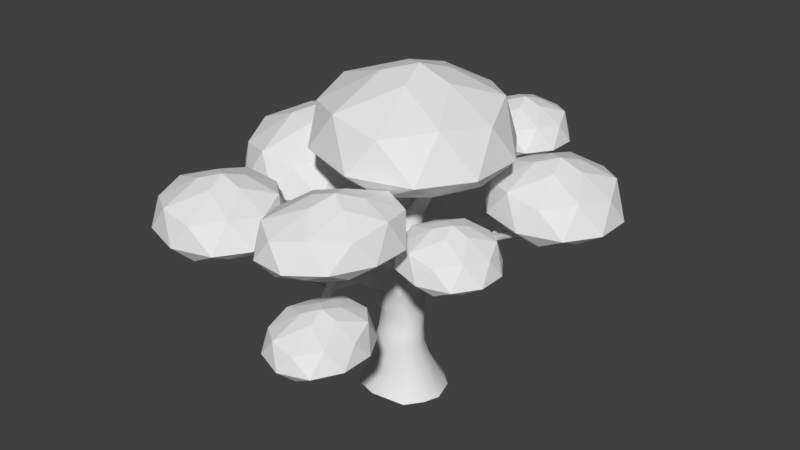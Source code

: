 # Source: large_bushy_tree.blend  (saved by Blender 2.78.0; exported with 4.5.12 LTS)
import bpy
from mathutils import Matrix  # noqa: F401  (used for matrix-valued properties, if any)

bpy.ops.wm.read_factory_settings(use_empty=True)
scene = bpy.context.scene
scene.name = 'Scene'

# ---- collections
col_collection_1 = bpy.data.collections.new('Collection 1'); scene.collection.children.link(col_collection_1)

# ---- materials (node trees are filled in below, after node groups)
mat_bushy_tree_trunk = bpy.data.materials.new('bushy tree trunk')
mat_bushy_tree_trunk.alpha_threshold = 0.0
mat_bushy_tree_trunk.use_transparent_shadow = False
mat_bushy_tree_trunk.roughness = 0.5
mat_bushy_tree_leafs = bpy.data.materials.new('bushy tree leafs')
mat_bushy_tree_leafs.alpha_threshold = 0.0
mat_bushy_tree_leafs.use_transparent_shadow = False
mat_bushy_tree_leafs.roughness = 0.5
mat_bushy_tree_leafs.line_color = (0.0, 0.0, 0.0, 1.0)

# ---- material node trees

# ---- world
world_world = bpy.data.worlds.new('World'); scene.world = world_world
world_world.color = (0.05088, 0.05088, 0.05088)
world_world.use_sun_shadow = False
world_world.sun_shadow_jitter_overblur = 0.0
world_world.cycles.sampling_method = 'MANUAL'

# ---- meshes
me_circle = bpy.data.meshes.new('Circle')
me_circle.from_pydata([(0.8782, 7.557, 3.625), (0.6593, 7.509, 3.742), (0.6593, 7.412, 3.976), (0.8782, 7.364, 4.092), (1.097, 7.412, 3.976), (1.097, 7.509, 3.742), (0.2607, 6.853, 2.626), (0.08051, 6.782, 2.702), (0.08051, 6.64, 2.855), (0.2607, 6.569, 2.931), (0.4409, 6.64, 2.855), (0.4409, 6.782, 2.702), (0.1339, 6.118, 1.325), (-0.1425, 5.946, 1.452), (-0.1147, 5.602, 1.595), (0.1894, 5.43, 1.611), (0.4657, 5.602, 1.483), (0.438, 5.946, 1.34), (-0.000324, 5.977, 0.6985), (-0.3946, 5.684, 0.8236), (-0.3933, 5.092, 0.8302), (0.02301, 4.797, 0.7528), (0.438, 5.092, 0.6689), (0.4368, 5.684, 0.6624), (3.024, 6.69, -3.636), (3.234, 6.642, -3.504), (3.437, 6.545, -3.62), (3.43, 6.496, -3.868), (3.22, 6.545, -4.0), (3.017, 6.642, -3.884), (2.181, 5.989, -1.895), (2.336, 5.918, -1.668), (2.469, 5.777, -1.852), (2.445, 5.706, -2.046), (2.29, 5.777, -2.165), (2.157, 5.918, -2.089), (0.8515, 5.309, -0.5919), (1.1, 5.138, -0.4156), (1.21, 4.794, -0.5108), (1.072, 4.622, -0.7823), (0.824, 4.794, -0.9586), (0.7136, 5.138, -0.8634), (0.391, 5.172, -0.3429), (0.558, 4.876, 0.04093), (0.5504, 4.284, 0.06492), (0.4011, 3.988, -0.3516), (-0.01673, 4.28, -0.6906), (0.008459, 4.844, -0.6844), (2.477, 5.998, -1.955), (2.801, 6.274, -1.79), (2.957, 6.203, -1.563), (3.089, 6.062, -1.747), (3.098, 6.283, -1.85), (4.222, 7.16, -1.21), (4.377, 7.089, -0.9823), (4.51, 6.948, -1.167), (4.518, 7.169, -1.27), (-1.141, 4.983, 1.17), (-1.517, 4.765, 1.082), (-1.601, 4.329, 1.246), (-1.309, 4.111, 1.499), (-0.9333, 4.329, 1.588), (-0.8491, 4.765, 1.423), (-0.887, 4.858, 0.6736), (-1.163, 4.507, 0.35), (-1.166, 3.81, 0.3569), (-0.8942, 3.464, 0.6876), (-0.4482, 3.813, 0.9112), (-0.4447, 4.51, 0.9042), (-1.236, 5.083, 2.827), (-1.487, 4.939, 2.869), (-1.497, 4.651, 2.991), (-1.254, 4.507, 3.07), (-1.002, 4.651, 3.028), (-0.993, 4.939, 2.906), (-0.7941, 4.973, 3.629), (-0.8648, 4.615, 3.7), (-0.7197, 4.677, 3.606), (-0.686, 4.866, 3.567), (-2.45, 5.585, 3.779), (-1.266, 4.679, 3.185), (-1.273, 4.955, 3.11), (-3.359, 6.384, 4.396), (-3.169, 6.406, 4.453), (-3.086, 6.507, 4.37), (-0.958, 4.716, 3.755), (-0.9399, 4.909, 3.732), (-0.2273, 4.586, 4.984), (-0.356, 4.314, 4.885), (-0.2177, 4.371, 4.838), (-0.1528, 4.515, 4.89), (-0.4188, 4.38, 4.971), (-0.3669, 4.525, 5.037), (-3.405, 6.435, 4.249), (-3.296, 6.544, 4.162), (-2.642, 5.49, 3.723), (-2.707, 5.299, 3.788), (-3.116, 6.564, 4.195), (-2.381, 5.489, 3.969), (-2.423, 5.32, 4.032), (-2.625, 5.224, 3.949), (-2.713, 5.742, 4.196), (-2.997, 5.811, 4.176), (-2.759, 5.435, 4.031), (-2.923, 5.65, 3.931), (-3.177, 5.778, 4.389), (-3.262, 5.86, 4.363), (-3.264, 5.668, 4.352), (-3.276, 5.765, 4.284), (-3.839, 6.221, 4.971), (-3.867, 6.326, 4.918), (-3.974, 6.169, 4.953), (-3.934, 6.237, 4.863), (0.8068, 4.806, 0.7419), (0.7197, 4.663, 0.9794), (0.8201, 4.378, 1.047), (1.008, 4.235, 0.8774), (1.095, 4.378, 0.6398), (0.9943, 4.663, 0.5721), (0.4351, 4.56, 0.4943), (0.2164, 4.283, 0.8242), (0.2216, 3.73, 0.8277), (0.4454, 3.454, 0.5013), (0.5428, 3.628, 0.09673), (1.413, 5.463, 1.153), (1.388, 5.404, 1.304), (1.493, 5.283, 1.376), (1.623, 5.222, 1.296), (1.648, 5.282, 1.145), (1.543, 5.402, 1.074), (1.819, 6.34, 1.427), (1.801, 6.288, 1.592), (1.927, 6.182, 1.677), (2.072, 6.128, 1.598), (2.09, 6.18, 1.433), (1.964, 6.286, 1.348), (1.266, 4.65, 1.053), (1.488, 5.006, 1.204), (1.386, 4.818, 0.9168), (1.205, 4.854, 1.238), (1.969, 4.959, 1.511), (1.92, 5.204, 1.47), (1.956, 5.058, 1.371), (1.834, 5.089, 1.539), (3.295, 5.849, 2.175), (3.199, 6.049, 2.12), (3.264, 5.922, 2.042), (3.148, 5.935, 2.192), (-2.144, 5.638, -0.07716), (-2.221, 5.45, -0.4004), (-2.381, 5.075, -0.4013), (-2.462, 4.887, -0.07899), (-2.384, 5.075, 0.2443), (-2.225, 5.45, 0.2452), (-1.093, 5.816, -0.1419), (-0.7218, 5.467, -0.5355), (-0.7297, 4.77, -0.5355), (-1.169, 4.414, -0.163), (-1.168, 4.762, 0.3358), (-1.16, 5.459, 0.3359), (-3.543, 5.695, -0.08001), (-3.627, 5.583, -0.3007), (-3.794, 5.36, -0.3005), (-3.877, 5.248, -0.07946), (-3.793, 5.359, 0.1413), (-3.626, 5.583, 0.141), (-4.605, 6.145, -0.06618), (-4.66, 6.073, -0.2093), (-4.768, 5.928, -0.2091), (-4.821, 5.856, -0.06583), (-4.767, 5.928, 0.07724), (-4.659, 6.073, 0.07706), (-0.5067, 3.518, -1.095), (-0.2299, 3.331, -1.277), (-0.2827, 2.958, -1.426), (-0.6122, 2.771, -1.394), (-0.8889, 2.958, -1.212), (-0.8361, 3.331, -1.063), (-0.3475, 3.411, -0.6444), (0.05462, 3.113, -0.7899), (0.05238, 2.515, -0.7219), (-0.3534, 2.103, -0.5995), (-0.7541, 2.515, -0.5116), (-0.7518, 3.113, -0.5052), (-1.48, 3.652, -1.711), (-1.338, 3.508, -1.923), (-1.42, 3.22, -2.013), (-1.644, 3.076, -1.892), (-1.787, 3.22, -1.68), (-1.705, 3.508, -1.59), (-2.366, 3.543, -1.942), (-2.369, 3.184, -2.043), (-2.401, 3.247, -1.873), (-2.396, 3.436, -1.822), (-1.328, 3.988, -3.192), (-1.72, 3.249, -1.979), (-1.66, 3.525, -1.933), (-1.15, 4.786, -4.276), (-1.321, 4.809, -4.177), (-1.319, 4.91, -4.06), (-2.345, 3.285, -2.148), (-2.34, 3.479, -2.119), (-3.74, 3.156, -2.464), (-3.579, 2.883, -2.489), (-3.64, 2.94, -2.356), (-3.722, 3.085, -2.345), (-3.598, 2.95, -2.594), (-3.682, 3.094, -2.602), (-1.011, 4.838, -4.208), (-1.023, 4.947, -4.069), (-1.155, 3.893, -3.293), (-1.158, 3.702, -3.385), (-1.171, 4.967, -3.962), (-1.513, 3.892, -3.272), (-1.53, 3.722, -3.346), (-1.331, 3.626, -3.436), (-1.449, 4.145, -3.669), (-1.239, 4.213, -3.861), (-1.298, 3.838, -3.589), (-1.112, 4.053, -3.639), (-1.27, 4.18, -4.139), (-1.193, 4.263, -4.183), (-1.183, 4.07, -4.177), (-1.126, 4.167, -4.139), (-1.237, 4.624, -5.02), (-1.179, 4.729, -5.003), (-1.131, 4.572, -5.106), (-1.093, 4.639, -5.015), (-4.259, 3.148, -2.889), (-0.9487, 7.105, -5.825), (-0.7679, 7.055, -5.773), (-0.6375, 6.959, -5.904), (-0.6879, 6.914, -6.087), (-0.8687, 6.965, -6.139), (-0.9991, 7.06, -6.008), (-1.358, 6.594, -5.24), (-1.122, 6.49, -5.173), (-0.9371, 6.337, -5.364), (-0.9893, 6.289, -5.621), (-1.226, 6.394, -5.688), (-1.411, 6.546, -5.497), (-0.5135, 7.776, -6.328), (-0.3328, 7.725, -6.276), (-0.2024, 7.63, -6.407), (-0.2528, 7.585, -6.59), (-0.4336, 7.635, -6.642), (-0.564, 7.731, -6.511), (-0.8602, 5.524, 0.6519), (-0.8942, 2.688, 0.6672), (-0.07513, 5.41, -0.624), (-1.106, 3.699, -0.2254), (-1.034, 3.121, -0.2184), (-0.7436, 3.728, -0.4671), (-0.05194, 3.744, -0.6619), (-1.166, 3.245, 0.3569), (-0.4482, 3.265, 0.9112), (0.2216, 3.318, 0.8277), (0.303, 3.564, -0.3516), (0.4678, 3.315, 0.09673), (0.3261, 3.251, -0.3516), (0.4454, 2.636, 0.4067), (0.5428, 2.557, 0.09673), (0.4011, 2.521, -0.3516), (-0.7355, 4.333, -0.4806), (-0.9944, 2.541, -0.2184), (-1.075, 2.594, 0.3569), (-0.4482, 2.602, 0.8031), (0.2216, 2.625, 0.7197), (-0.944, 2.058, 0.7585), (0.4964, 2.053, 0.4784), (0.6011, 2.046, 0.1451), (0.4487, 2.043, -0.2812), (-1.052, 2.045, -0.1938), (-1.139, 2.049, 0.4249), (-0.4645, 2.05, 0.9046), (0.2557, 2.052, 0.8149), (0.05725, 2.067, -0.6478), (-0.7618, 2.067, -0.4517), (-0.3622, 1.534, -0.5908), (-1.008, 1.489, 0.9551), (0.5671, 1.483, 0.6489), (0.6816, 1.474, 0.2844), (0.515, 1.469, -0.2427), (-1.126, 1.471, -0.08612), (-1.221, 1.479, 0.5904), (-0.4837, 1.481, 1.115), (0.3039, 1.483, 1.017), (0.162, 1.481, -0.477), (-0.8087, 1.495, -0.4291), (-0.3772, 0.7453, -0.8867), (-1.118, 0.3774, 0.8481), (0.6883, 0.4334, 0.5013), (0.8196, 0.4981, 0.08838), (0.6285, 0.6004, -0.5073), (-1.253, 0.571, -0.3302), (-1.362, 0.4405, 0.4345), (-0.5165, 0.3356, 1.027), (0.3865, 0.3579, 0.9164), (0.2128, 0.7185, -0.8008), (-0.8893, 0.6685, -0.7122), (-0.4458, -0.5866, -1.581), (-1.618, -0.6066, 1.226), (1.241, -0.6298, 0.6702), (1.448, -0.6605, 0.009289), (1.146, -0.6908, -0.9469), (-1.832, -0.6802, -0.663), (-2.004, -0.64, 0.5642), (-0.6663, -0.6147, 1.516), (0.763, -0.615, 1.338), (0.4443, -0.6784, -1.592), (-1.256, -0.6503, -1.286), (0.391, 5.593, -0.3429), (0.558, 5.554, 0.04093), (-0.3733, 5.95, 0.6999), (-1.099, 5.863, 0.3225), (-0.8202, 5.891, 0.6167), (0.3872, 6.084, 0.6265), (-0.6914, 5.882, -0.4887), (-0.1555, 5.869, -0.5566), (0.3446, 5.999, -0.3094), (0.5001, 5.964, 0.04789), (0.01511, 6.449, 0.4755), (-0.9567, 6.396, -0.2785), (-0.2777, 6.407, 0.5168), (-0.9583, 6.451, 0.2028), (-0.65, 6.504, 0.4166), (0.3905, 6.508, 0.3786), (-0.5777, 6.395, -0.4769), (-0.1149, 6.235, -0.4433), (0.3403, 6.417, -0.2586), (0.4444, 6.388, -0.01283), (0.1733, 7.09, 0.3803), (-0.8781, 7.106, -0.2999), (-0.8797, 7.161, 0.1814), (-0.65, 7.154, 0.4166), (0.4744, 7.05, 0.3802), (-0.5718, 7.065, -0.4592), (0.4243, 6.96, -0.257), (0.5283, 6.93, -0.0112), (-0.2819, 6.674, -0.3488), (-0.3679, 6.733, 0.3246), (-0.1632, 6.793, 0.03887), (-0.2363, 6.648, 0.3546), (-0.1304, 6.571, -0.3093), (-0.2819, 7.129, -0.3488), (-0.3679, 7.187, 0.3246), (-0.1632, 7.248, 0.03887), (0.01007, 6.656, -0.2819), (-0.09658, 6.712, 0.3565), (-0.03249, 7.158, -0.08089), (0.116, 7.021, -0.3049), (0.03189, 7.119, 0.2772), (0.5432, 7.601, 0.329), (0.7794, 7.5, 0.3289), (0.7357, 7.519, -0.2199), (0.8166, 7.484, -0.008204), (0.3836, 7.67, -0.06823), (0.4947, 7.622, -0.2612), (0.4327, 7.649, 0.2402), (0.9189, 8.467, 0.235), (1.095, 8.392, 0.2349), (1.063, 8.406, -0.1748), (1.123, 8.38, -0.01675), (0.7997, 8.518, -0.06156), (0.8827, 8.483, -0.2056), (0.8364, 8.503, 0.1687), (-0.9252, 8.449, -0.2146), (-0.9263, 8.449, 0.1195), (-0.7746, 8.498, 0.2826), (-0.7229, 8.514, -0.3251), (-0.5313, 8.576, -0.2485), (-0.5882, 8.558, 0.2188), (-0.4529, 8.601, 0.02056), (0.825, 3.532, 5.683), (1.892, 4.013, 6.744), (0.261, 3.976, 7.26), (-0.7672, 4.013, 5.689), (0.2487, 4.013, 3.983), (1.892, 4.013, 4.635), (1.129, 4.885, 7.444), (-0.6555, 4.962, 6.75), (-0.664, 5.044, 4.465), (1.115, 5.018, 3.747), (2.223, 4.92, 5.587), (0.7198, 5.643, 5.539), (0.5666, 3.693, 6.654), (1.502, 3.693, 6.283), (1.135, 3.884, 7.312), (2.101, 3.884, 5.689), (1.502, 3.693, 5.083), (-0.01132, 3.693, 5.683), (-0.4282, 3.884, 6.692), (0.5666, 3.693, 4.713), (-0.4282, 3.884, 4.686), (1.135, 3.884, 4.067), (2.401, 4.245, 6.318), (2.401, 4.245, 5.04), (0.6928, 4.245, 7.748), (1.827, 4.245, 7.353), (-1.05, 4.436, 6.359), (-0.4192, 4.319, 7.348), (-0.3499, 4.42, 4.0), (-1.143, 4.443, 5.04), (1.827, 4.245, 4.006), (0.6928, 4.245, 3.611), (1.864, 5.031, 6.684), (0.1717, 5.056, 7.367), (-0.882, 5.149, 5.617), (0.1587, 5.182, 3.851), (1.856, 5.11, 4.511), (0.9009, 5.454, 6.266), (1.332, 5.425, 5.54), (0.2031, 5.499, 5.988), (0.2034, 5.497, 5.091), (0.9013, 5.451, 4.814), (-1.49, 4.368, -5.152), (-0.2311, 4.936, -3.902), (-2.155, 4.892, -3.293), (-3.367, 4.936, -5.145), (-2.169, 4.936, -7.157), (-0.2311, 4.936, -6.389), (-1.132, 5.964, -3.077), (-3.236, 6.055, -3.894), (-3.246, 6.152, -6.589), (-1.148, 6.121, -7.436), (0.1589, 6.006, -5.265), (-1.614, 6.858, -5.322), (-1.795, 4.558, -4.008), (-0.692, 4.558, -4.445), (-1.124, 4.784, -3.232), (0.01512, 4.784, -5.145), (-0.692, 4.558, -5.86), (-2.476, 4.558, -5.152), (-2.968, 4.784, -3.963), (-1.795, 4.558, -6.297), (-2.968, 4.784, -6.328), (-1.124, 4.784, -7.059), (0.3687, 5.209, -4.403), (0.3687, 5.209, -5.911), (-1.646, 5.209, -2.718), (-0.3077, 5.209, -3.184), (-3.701, 5.434, -4.355), (-2.957, 5.297, -3.189), (-2.875, 5.415, -7.137), (-3.811, 5.442, -5.911), (-0.3077, 5.209, -7.131), (-1.646, 5.209, -7.597), (-0.2649, 6.137, -3.972), (-2.26, 6.166, -3.166), (-3.503, 6.276, -5.231), (-2.276, 6.315, -7.313), (-0.2744, 6.229, -6.535), (-1.4, 6.636, -4.465), (-0.8915, 6.601, -5.321), (-2.223, 6.688, -4.793), (-2.223, 6.686, -5.851), (-1.4, 6.632, -6.177), (-5.162, 5.543, -0.7415), (-3.198, 6.46, 0.5048), (-5.456, 6.388, 1.848), (-7.54, 6.46, -0.187), (-6.616, 6.46, -3.128), (-3.933, 6.46, -2.701), (-4.095, 8.119, 1.83), (-7.003, 8.264, 1.387), (-7.812, 8.421, -2.083), (-5.404, 8.372, -3.784), (-3.107, 8.185, -1.366), (-5.37, 9.56, -0.9241), (-5.21, 5.849, 0.8223), (-3.942, 5.849, -0.0615), (-4.132, 6.214, 1.628), (-3.253, 6.214, -1.169), (-4.36, 5.849, -1.885), (-6.412, 5.849, -0.4551), (-6.684, 6.214, 1.221), (-5.887, 5.849, -2.128), (-7.382, 6.214, -1.828), (-5.262, 6.214, -3.305), (-2.586, 6.9, -0.3158), (-3.031, 6.9, -2.259), (-4.641, 6.9, 2.442), (-3.083, 6.9, 1.453), (-7.729, 7.263, 0.9281), (-6.442, 7.042, 2.215), (-7.504, 7.232, -2.897), (-8.328, 7.276, -1.045), (-4.249, 6.9, -3.635), (-6.082, 6.9, -3.847), (-3.262, 8.397, 0.4236), (-5.552, 8.443, 2.042), (-7.737, 8.621, -0.2579), (-6.796, 8.684, -3.298), (-4.031, 8.546, -2.877), (-4.846, 9.201, 0.1183), (-4.454, 9.145, -1.133), (-5.985, 9.287, -0.0649), (-6.298, 9.283, -1.429), (-5.351, 9.196, -2.089), (1.07, 7.09, 5.318), (1.544, 7.722, 7.053), (-0.3917, 7.673, 6.808), (-0.537, 7.722, 4.518), (1.453, 7.722, 3.111), (2.739, 7.722, 4.678), (0.3782, 8.866, 7.454), (-1.026, 8.967, 5.769), (0.2606, 9.074, 3.191), (2.459, 9.041, 3.283), (2.532, 8.912, 5.918), (1.045, 9.86, 5.102), (0.2595, 7.301, 6.28), (1.411, 7.301, 6.336), (0.4591, 7.553, 7.309), (2.352, 7.553, 5.971), (2.091, 7.301, 4.985), (0.2276, 7.301, 4.894), (-0.764, 7.553, 5.819), (1.36, 7.301, 4.094), (0.3727, 7.553, 3.56), (2.298, 7.553, 3.654), (2.297, 8.026, 6.832), (3.022, 8.026, 5.392), (-0.2334, 8.026, 7.576), (1.133, 8.026, 7.706), (-1.201, 8.276, 5.129), (-1.126, 8.124, 6.562), (0.8403, 8.255, 2.827), (-0.5477, 8.285, 3.596), (3.03, 8.026, 3.936), (2.111, 8.026, 2.916), (1.549, 9.058, 6.971), (-0.5424, 9.09, 6.883), (-0.6116, 9.212, 4.378), (1.437, 9.256, 2.917), (2.772, 9.161, 4.519), (0.816, 9.613, 6.012), (1.662, 9.574, 5.414), (0.2707, 9.672, 5.346), (0.7795, 9.669, 4.336), (1.639, 9.609, 4.377), (4.302, 6.08, -3.178), (5.84, 6.774, -1.926), (3.49, 6.72, -1.316), (2.009, 6.774, -3.171), (3.472, 6.774, -5.185), (5.84, 6.774, -4.416), (4.74, 8.03, -1.1), (2.169, 8.141, -1.918), (2.157, 8.259, -4.616), (4.72, 8.222, -5.464), (6.317, 8.081, -3.291), (4.151, 9.122, -3.348), (3.93, 6.312, -2.032), (5.277, 6.312, -2.47), (4.749, 6.588, -1.255), (6.141, 6.588, -3.171), (5.277, 6.312, -3.886), (3.098, 6.312, -3.178), (2.497, 6.588, -1.987), (3.93, 6.312, -4.324), (2.497, 6.588, -4.355), (4.749, 6.588, -5.087), (6.573, 7.108, -2.428), (6.573, 7.108, -3.937), (4.112, 7.108, -0.7405), (5.747, 7.108, -1.207), (1.601, 7.382, -2.38), (2.51, 7.215, -1.213), (2.61, 7.36, -5.165), (1.467, 7.393, -3.937), (5.747, 7.108, -5.159), (4.112, 7.108, -5.625), (5.799, 8.241, -1.997), (3.361, 8.276, -1.19), (1.843, 8.41, -3.256), (3.342, 8.458, -5.341), (5.787, 8.354, -4.562), (4.412, 8.85, -2.49), (5.033, 8.808, -3.347), (3.407, 8.915, -2.818), (3.407, 8.912, -3.877), (4.412, 8.846, -4.204), (3.157, 5.687, 1.639), (4.301, 6.203, 2.571), (2.552, 6.163, 3.025), (1.449, 6.203, 1.644), (2.539, 6.203, 0.1449), (4.301, 6.203, 0.7176), (3.483, 7.138, 3.186), (1.569, 7.22, 2.576), (1.56, 7.308, 0.5687), (3.468, 7.281, -0.06283), (4.656, 7.176, 1.555), (3.044, 7.95, 1.513), (2.88, 5.859, 2.492), (3.882, 5.859, 2.166), (3.489, 6.065, 3.07), (4.525, 6.065, 1.644), (3.882, 5.859, 1.112), (2.26, 5.859, 1.639), (1.813, 6.065, 2.526), (2.88, 5.859, 0.7861), (1.813, 6.065, 0.763), (3.489, 6.065, 0.2183), (4.847, 6.452, 2.197), (4.847, 6.452, 1.074), (3.015, 6.452, 3.453), (4.232, 6.452, 3.106), (1.146, 6.656, 2.233), (1.823, 6.531, 3.102), (1.897, 6.639, 0.1602), (1.046, 6.664, 1.074), (4.232, 6.452, 0.1648), (3.015, 6.452, -0.1824), (4.271, 7.295, 2.518), (2.456, 7.321, 3.119), (1.326, 7.421, 1.581), (2.442, 7.457, 0.02922), (4.262, 7.379, 0.6088), (3.238, 7.748, 2.151), (3.701, 7.717, 1.513), (2.49, 7.797, 1.907), (2.49, 7.795, 1.119), (3.239, 7.745, 0.8753), (0.3685, 7.124, -6.699), (1.566, 7.664, -5.724), (-0.2641, 7.622, -5.25), (-1.417, 7.664, -6.694), (-0.2779, 7.664, -8.262), (1.566, 7.664, -7.663), (0.7093, 8.642, -5.081), (-1.292, 8.728, -5.719), (-1.302, 8.82, -7.819), (0.6939, 8.792, -8.479), (1.937, 8.682, -6.787), (0.2505, 9.492, -6.831), (0.07865, 7.304, -5.807), (1.127, 7.304, -6.148), (0.7163, 7.52, -5.202), (1.8, 7.52, -6.694), (1.127, 7.304, -7.251), (-0.5695, 7.304, -6.699), (-1.037, 7.52, -5.772), (0.07865, 7.304, -7.591), (-1.037, 7.52, -7.615), (0.7163, 7.52, -8.185), (2.136, 7.924, -6.115), (2.136, 7.924, -7.29), (0.2202, 7.924, -4.801), (1.493, 7.924, -5.165), (-1.735, 8.138, -6.078), (-1.027, 8.008, -5.169), (-0.9493, 8.12, -8.246), (-1.839, 8.146, -7.29), (1.493, 7.924, -8.241), (0.2202, 7.924, -8.604), (1.534, 8.806, -5.779), (-0.3642, 8.834, -5.151), (-1.546, 8.938, -6.76), (-0.3789, 8.976, -8.383), (1.525, 8.894, -7.777), (0.4537, 9.281, -6.163), (0.9377, 9.247, -6.83), (-0.329, 9.331, -6.419), (-0.3287, 9.329, -7.244), (0.4542, 9.277, -7.498), (-4.212, 6.04, 5.233), (-2.732, 6.707, 6.437), (-4.993, 6.656, 7.024), (-6.418, 6.708, 5.24), (-5.01, 6.707, 3.302), (-2.732, 6.707, 4.042), (-3.79, 7.916, 7.232), (-6.263, 8.022, 6.445), (-6.275, 8.136, 3.85), (-3.809, 8.1, 3.033), (-2.274, 7.964, 5.124), (-4.357, 8.966, 5.069), (-4.57, 6.263, 6.335), (-3.274, 6.263, 5.914), (-3.782, 6.529, 7.083), (-2.443, 6.529, 5.24), (-3.274, 6.263, 4.552), (-5.371, 6.263, 5.233), (-5.948, 6.529, 6.379), (-4.57, 6.263, 4.13), (-5.948, 6.529, 4.101), (-3.782, 6.529, 3.397), (-2.027, 7.028, 5.954), (-2.027, 7.028, 4.502), (-4.395, 7.028, 7.578), (-2.822, 7.028, 7.129), (-6.81, 7.292, 6.0), (-5.936, 7.132, 7.123), (-5.84, 7.27, 3.322), (-6.939, 7.302, 4.502), (-2.822, 7.028, 3.327), (-4.395, 7.028, 2.879), (-2.772, 8.118, 6.369), (-5.117, 8.152, 7.146), (-6.577, 8.281, 5.157), (-5.135, 8.328, 3.152), (-2.783, 8.227, 3.901), (-4.106, 8.704, 5.895), (-3.508, 8.663, 5.071), (-5.073, 8.767, 5.579), (-5.073, 8.764, 4.56), (-4.106, 8.7, 4.246), (0.2607, 8.022, -0.142), (2.542, 9.051, 1.715), (-0.9444, 8.971, 2.619), (-3.142, 9.051, -0.1315), (-0.9709, 9.051, -3.119), (2.542, 9.051, -1.978), (0.91, 10.91, 2.941), (-2.903, 11.08, 1.726), (-2.921, 11.25, -2.275), (0.8806, 11.2, -3.533), (3.248, 10.99, -0.31), (0.03588, 12.53, -0.3939), (-0.2915, 8.366, 1.558), (1.707, 8.366, 0.9084), (0.9233, 8.776, 2.71), (2.988, 8.776, -0.1315), (1.707, 8.366, -1.192), (-1.526, 8.366, -0.142), (-2.417, 8.776, 1.625), (-0.2915, 8.366, -1.842), (-2.417, 8.776, -1.888), (0.9233, 8.776, -2.973), (3.629, 9.546, 0.9704), (3.629, 9.546, -1.268), (-0.0218, 9.546, 3.473), (2.403, 9.546, 2.782), (-3.746, 9.953, 1.042), (-2.398, 9.705, 2.773), (-2.25, 9.919, -3.089), (-3.945, 9.968, -1.268), (2.403, 9.546, -3.08), (-0.0218, 9.546, -3.772), (2.48, 11.23, 1.61), (-1.135, 11.28, 2.807), (-3.387, 11.48, -0.2584), (-1.163, 11.55, -3.35), (2.463, 11.39, -2.195), (0.4229, 12.13, 0.8785), (1.345, 12.07, -0.3922), (-1.068, 12.23, 0.3921), (-1.068, 12.22, -1.179), (0.4238, 12.12, -1.664)], [], [(2, 1, 7, 8), (5, 4, 10, 11), (3, 2, 8, 9), (1, 0, 6, 7), (0, 5, 11, 6), (4, 3, 9, 10), (11, 10, 16, 17), (9, 8, 14, 15), (7, 6, 12, 13), (6, 11, 17, 12), (10, 9, 15, 16), (8, 7, 13, 14), (12, 17, 23, 18), (16, 15, 21, 22), (14, 13, 19, 20), (17, 16, 22, 23), (15, 14, 20, 21), (13, 12, 18, 19), (26, 25, 48, 32), (29, 28, 34, 35), (27, 26, 32, 33), (25, 24, 30, 48), (24, 29, 35, 30), (28, 27, 33, 34), (35, 34, 40, 41), (33, 32, 38, 39), (31, 30, 36, 37), (30, 35, 41, 36), (34, 33, 39, 40), (32, 31, 37, 38), (36, 41, 47, 42), (40, 39, 45, 46), (38, 37, 43, 44), (41, 40, 46, 47), (39, 38, 44, 45), (37, 36, 42, 43), (51, 52, 56, 55), (30, 31, 50, 49), (32, 48, 52, 51), (49, 50, 54, 53), (48, 30, 49, 52), (31, 32, 51, 50), (50, 51, 55, 54), (52, 49, 53, 56), (57, 62, 68, 63), (61, 60, 66, 67), (59, 58, 64, 65), (62, 61, 67, 68), (60, 59, 65, 66), (58, 57, 63, 64), (61, 62, 74, 73), (59, 60, 72, 71), (57, 58, 70, 69), (62, 57, 69, 74), (60, 61, 73, 72), (58, 59, 71, 70), (74, 69, 75, 78), (73, 74, 78, 77), (72, 73, 77, 76), (79, 98, 81, 69), (79, 95, 94, 97), (96, 100, 103, 104), (95, 96, 104, 93, 94), (70, 71, 96, 95), (81, 80, 85, 86), (69, 81, 86, 75), (76, 85, 80, 72), (85, 76, 88, 91), (77, 78, 90, 89), (86, 85, 91, 92), (75, 86, 92, 87), (78, 75, 87, 90), (76, 77, 89, 88), (69, 70, 95, 79), (72, 80, 99, 100), (71, 72, 100, 96), (80, 81, 98, 99), (100, 99, 101, 103), (99, 98, 84, 83, 101), (98, 79, 97, 84), (107, 105, 109, 111), (101, 102, 106, 105), (102, 101, 83, 82), (104, 102, 82, 93), (104, 103, 107, 108), (106, 108, 112, 110), (102, 104, 108, 106), (103, 101, 105, 107), (108, 107, 111, 112), (105, 106, 110, 109), (113, 118, 44, 119), (117, 116, 122, 123), (115, 114, 120, 121), (118, 117, 123, 44), (116, 115, 121, 122), (114, 113, 119, 120), (117, 118, 129, 128, 138), (115, 116, 136, 139), (113, 114, 125, 124), (118, 113, 124, 129), (116, 117, 138, 136), (114, 115, 139, 126, 125), (126, 127, 133, 132), (127, 128, 134, 133), (128, 129, 135, 134), (125, 126, 132, 131), (129, 124, 130, 135), (124, 125, 131, 130), (142, 141, 145, 146), (136, 138, 142, 140), (137, 138, 128, 127), (137, 139, 143, 141), (137, 127, 126, 139), (143, 140, 144, 147), (139, 136, 140, 143), (138, 137, 141, 142), (144, 146, 145), (147, 144, 145), (141, 143, 147, 145), (140, 142, 146, 144), (148, 153, 159, 154), (152, 151, 157, 158), (150, 149, 155, 156), (153, 152, 158, 159), (151, 150, 156, 157), (149, 148, 154, 155), (152, 153, 165, 164), (150, 151, 163, 162), (148, 149, 161, 160), (153, 148, 160, 165), (151, 152, 164, 163), (149, 150, 162, 161), (163, 164, 170, 169), (161, 162, 168, 167), (164, 165, 171, 170), (162, 163, 169, 168), (160, 161, 167, 166), (165, 160, 166, 171), (172, 177, 183, 178), (176, 175, 181, 182), (174, 173, 179, 180), (177, 176, 182, 183), (175, 174, 180, 181), (173, 172, 178, 179), (176, 177, 189, 188), (174, 175, 187, 186), (172, 173, 185, 184), (177, 172, 184, 189), (175, 176, 188, 187), (173, 174, 186, 185), (189, 184, 190, 193), (188, 189, 193, 192), (187, 188, 192, 191), (194, 213, 196, 184), (194, 210, 209, 212), (211, 215, 218, 219), (210, 211, 219, 208, 209), (185, 186, 211, 210), (196, 195, 200, 201), (184, 196, 201, 190), (191, 200, 195, 187), (200, 191, 203, 206), (192, 193, 205, 204), (201, 200, 206, 207), (190, 201, 207, 202), (193, 190, 202, 205), (191, 192, 204, 203), (184, 185, 210, 194), (187, 195, 214, 215), (186, 187, 215, 211), (195, 196, 213, 214), (215, 214, 216, 218), (214, 213, 199, 198, 216), (213, 194, 212, 199), (222, 220, 224, 226), (216, 217, 221, 220), (217, 216, 198, 197), (219, 217, 197, 208), (219, 218, 222, 223), (221, 223, 227, 225), (217, 219, 223, 221), (218, 216, 220, 222), (223, 222, 226, 227), (220, 221, 225, 224), (202, 207, 228), (205, 202, 228), (203, 204, 228), (206, 203, 228), (207, 206, 228), (204, 205, 228), (229, 234, 240, 235), (233, 232, 238, 239), (231, 230, 236, 237), (234, 233, 239, 240), (232, 231, 237, 238), (230, 229, 235, 236), (233, 234, 246, 245), (231, 232, 244, 243), (229, 230, 242, 241), (234, 229, 241, 246), (232, 233, 245, 244), (230, 231, 243, 242), (68, 67, 121, 120), (156, 263, 157), (120, 21, 68), (21, 20, 63, 68), (247, 159, 158, 63), (19, 247, 63, 20), (63, 158, 64), (158, 157, 64), (178, 253, 179), (157, 263, 252, 250), (256, 255, 266, 267), (155, 249, 47, 156), (47, 249, 42), (44, 43, 119), (250, 65, 64, 157), (119, 43, 22), (252, 178, 183), (120, 119, 21), (22, 21, 119), (46, 263, 156, 47), (178, 252, 253), (183, 251, 250, 252), (65, 254, 66), (65, 250, 251, 254), (66, 255, 67), (121, 67, 255, 256), (121, 256, 122), (257, 45, 44, 123), (257, 123, 258, 259), (122, 258, 123), (253, 257, 259, 179), (45, 257, 253, 46), (258, 122, 260, 261), (259, 258, 261, 262), (179, 259, 262, 180), (263, 46, 253, 252), (255, 66, 248, 266), (254, 251, 264, 265), (66, 254, 265, 248), (256, 267, 260, 122), (182, 264, 251, 183), (261, 260, 269, 270), (266, 248, 268, 274), (260, 267, 275, 269), (262, 261, 270, 271), (267, 266, 274, 275), (248, 265, 273, 268), (265, 264, 272, 273), (180, 276, 181), (181, 277, 182), (182, 277, 272, 264), (180, 262, 271, 276), (269, 275, 286, 280), (276, 271, 282, 287), (270, 269, 280, 281), (273, 272, 283, 284), (181, 276, 287, 278), (274, 268, 279, 285), (268, 273, 284, 279), (277, 181, 278, 288), (275, 274, 285, 286), (272, 277, 288, 283), (271, 270, 281, 282), (282, 281, 292, 293), (283, 288, 299, 294), (280, 286, 297, 291), (281, 280, 291, 292), (287, 282, 293, 298), (284, 283, 294, 295), (278, 287, 298, 289), (285, 279, 290, 296), (279, 284, 295, 290), (288, 278, 289, 299), (286, 285, 296, 297), (289, 298, 309, 300), (296, 290, 301, 307), (290, 295, 306, 301), (299, 289, 300, 310), (297, 296, 307, 308), (293, 292, 303, 304), (294, 299, 310, 305), (291, 297, 308, 302), (292, 291, 302, 303), (298, 293, 304, 309), (295, 294, 305, 306), (43, 42, 311, 312), (22, 43, 312, 23), (249, 311, 42), (247, 19, 313, 315), (159, 247, 315, 314), (18, 313, 19), (159, 314, 154), (23, 312, 320, 316), (249, 155, 317, 318), (311, 249, 318, 319), (312, 311, 319, 320), (154, 317, 155), (23, 316, 18), (316, 320, 330, 326), (317, 154, 322, 327), (154, 314, 324, 322), (319, 318, 328, 329), (18, 316, 326, 321), (314, 315, 325, 324), (318, 317, 327, 328), (315, 313, 323, 325), (320, 319, 329, 330), (313, 18, 321, 323), (326, 330, 338, 335), (324, 325, 334, 333), (321, 326, 335, 331), (330, 329, 337, 338), (322, 324, 333, 332), (327, 322, 332, 336), (342, 323, 321, 348), (341, 340, 342), (325, 323, 342, 340), (341, 343, 339), (341, 339, 344, 346), (340, 341, 346, 345), (336, 344, 339, 327), (325, 340, 345, 334), (343, 341, 347), (329, 328, 343, 347), (342, 348, 341), (341, 348, 351, 349), (347, 341, 349, 350), (331, 351, 348, 321), (329, 347, 350, 337), (350, 349, 356, 357), (351, 331, 352, 358), (338, 337, 354, 355), (349, 351, 358, 356), (331, 335, 353, 352), (337, 350, 357, 354), (335, 338, 355, 353), (356, 358, 365, 363), (352, 353, 360, 359), (355, 354, 361, 362), (358, 352, 359, 365), (357, 356, 363, 364), (353, 355, 362, 360), (354, 357, 364, 361), (336, 332, 366, 369), (345, 346, 372, 371), (333, 334, 368, 367), (344, 336, 369, 370), (346, 344, 370, 372), (332, 333, 367, 366), (334, 345, 371, 368), (339, 343, 328, 327), (373, 386, 385), (374, 386, 388), (373, 385, 390), (373, 390, 392), (373, 392, 389), (374, 388, 395), (375, 387, 397), (376, 391, 399), (377, 393, 401), (378, 394, 403), (374, 395, 398), (375, 397, 400), (376, 399, 402), (377, 401, 404), (378, 403, 396), (379, 405, 410), (380, 406, 412), (381, 407, 413), (382, 408, 414), (383, 409, 411), (411, 414, 384), (411, 409, 414), (409, 382, 414), (414, 413, 384), (414, 408, 413), (408, 381, 413), (413, 412, 384), (413, 407, 412), (407, 380, 412), (412, 410, 384), (412, 406, 410), (406, 379, 410), (410, 411, 384), (410, 405, 411), (405, 383, 411), (396, 409, 383), (396, 403, 409), (403, 382, 409), (404, 408, 382), (404, 401, 408), (401, 381, 408), (402, 407, 381), (402, 399, 407), (399, 380, 407), (400, 406, 380), (400, 397, 406), (397, 379, 406), (398, 405, 379), (398, 395, 405), (395, 383, 405), (403, 404, 382), (403, 394, 404), (394, 377, 404), (401, 402, 381), (401, 393, 402), (393, 376, 402), (399, 400, 380), (399, 391, 400), (391, 375, 400), (397, 398, 379), (397, 387, 398), (387, 374, 398), (395, 396, 383), (395, 388, 396), (388, 378, 396), (389, 394, 378), (389, 392, 394), (392, 377, 394), (392, 393, 377), (392, 390, 393), (390, 376, 393), (390, 391, 376), (390, 385, 391), (385, 375, 391), (388, 389, 378), (388, 386, 389), (386, 373, 389), (385, 387, 375), (385, 386, 387), (386, 374, 387), (415, 428, 427), (416, 428, 430), (415, 427, 432), (415, 432, 434), (415, 434, 431), (416, 430, 437), (417, 429, 439), (418, 433, 441), (419, 435, 443), (420, 436, 445), (416, 437, 440), (417, 439, 442), (418, 441, 444), (419, 443, 446), (420, 445, 438), (421, 447, 452), (422, 448, 454), (423, 449, 455), (424, 450, 456), (425, 451, 453), (453, 456, 426), (453, 451, 456), (451, 424, 456), (456, 455, 426), (456, 450, 455), (450, 423, 455), (455, 454, 426), (455, 449, 454), (449, 422, 454), (454, 452, 426), (454, 448, 452), (448, 421, 452), (452, 453, 426), (452, 447, 453), (447, 425, 453), (438, 451, 425), (438, 445, 451), (445, 424, 451), (446, 450, 424), (446, 443, 450), (443, 423, 450), (444, 449, 423), (444, 441, 449), (441, 422, 449), (442, 448, 422), (442, 439, 448), (439, 421, 448), (440, 447, 421), (440, 437, 447), (437, 425, 447), (445, 446, 424), (445, 436, 446), (436, 419, 446), (443, 444, 423), (443, 435, 444), (435, 418, 444), (441, 442, 422), (441, 433, 442), (433, 417, 442), (439, 440, 421), (439, 429, 440), (429, 416, 440), (437, 438, 425), (437, 430, 438), (430, 420, 438), (431, 436, 420), (431, 434, 436), (434, 419, 436), (434, 435, 419), (434, 432, 435), (432, 418, 435), (432, 433, 418), (432, 427, 433), (427, 417, 433), (430, 431, 420), (430, 428, 431), (428, 415, 431), (427, 429, 417), (427, 428, 429), (428, 416, 429), (457, 470, 469), (458, 470, 472), (457, 469, 474), (457, 474, 476), (457, 476, 473), (458, 472, 479), (459, 471, 481), (460, 475, 483), (461, 477, 485), (462, 478, 487), (458, 479, 482), (459, 481, 484), (460, 483, 486), (461, 485, 488), (462, 487, 480), (463, 489, 494), (464, 490, 496), (465, 491, 497), (466, 492, 498), (467, 493, 495), (495, 498, 468), (495, 493, 498), (493, 466, 498), (498, 497, 468), (498, 492, 497), (492, 465, 497), (497, 496, 468), (497, 491, 496), (491, 464, 496), (496, 494, 468), (496, 490, 494), (490, 463, 494), (494, 495, 468), (494, 489, 495), (489, 467, 495), (480, 493, 467), (480, 487, 493), (487, 466, 493), (488, 492, 466), (488, 485, 492), (485, 465, 492), (486, 491, 465), (486, 483, 491), (483, 464, 491), (484, 490, 464), (484, 481, 490), (481, 463, 490), (482, 489, 463), (482, 479, 489), (479, 467, 489), (487, 488, 466), (487, 478, 488), (478, 461, 488), (485, 486, 465), (485, 477, 486), (477, 460, 486), (483, 484, 464), (483, 475, 484), (475, 459, 484), (481, 482, 463), (481, 471, 482), (471, 458, 482), (479, 480, 467), (479, 472, 480), (472, 462, 480), (473, 478, 462), (473, 476, 478), (476, 461, 478), (476, 477, 461), (476, 474, 477), (474, 460, 477), (474, 475, 460), (474, 469, 475), (469, 459, 475), (472, 473, 462), (472, 470, 473), (470, 457, 473), (469, 471, 459), (469, 470, 471), (470, 458, 471), (499, 512, 511), (500, 512, 514), (499, 511, 516), (499, 516, 518), (499, 518, 515), (500, 514, 521), (501, 513, 523), (502, 517, 525), (503, 519, 527), (504, 520, 529), (500, 521, 524), (501, 523, 526), (502, 525, 528), (503, 527, 530), (504, 529, 522), (505, 531, 536), (506, 532, 538), (507, 533, 539), (508, 534, 540), (509, 535, 537), (537, 540, 510), (537, 535, 540), (535, 508, 540), (540, 539, 510), (540, 534, 539), (534, 507, 539), (539, 538, 510), (539, 533, 538), (533, 506, 538), (538, 536, 510), (538, 532, 536), (532, 505, 536), (536, 537, 510), (536, 531, 537), (531, 509, 537), (522, 535, 509), (522, 529, 535), (529, 508, 535), (530, 534, 508), (530, 527, 534), (527, 507, 534), (528, 533, 507), (528, 525, 533), (525, 506, 533), (526, 532, 506), (526, 523, 532), (523, 505, 532), (524, 531, 505), (524, 521, 531), (521, 509, 531), (529, 530, 508), (529, 520, 530), (520, 503, 530), (527, 528, 507), (527, 519, 528), (519, 502, 528), (525, 526, 506), (525, 517, 526), (517, 501, 526), (523, 524, 505), (523, 513, 524), (513, 500, 524), (521, 522, 509), (521, 514, 522), (514, 504, 522), (515, 520, 504), (515, 518, 520), (518, 503, 520), (518, 519, 503), (518, 516, 519), (516, 502, 519), (516, 517, 502), (516, 511, 517), (511, 501, 517), (514, 515, 504), (514, 512, 515), (512, 499, 515), (511, 513, 501), (511, 512, 513), (512, 500, 513), (541, 554, 553), (542, 554, 556), (541, 553, 558), (541, 558, 560), (541, 560, 557), (542, 556, 563), (543, 555, 565), (544, 559, 567), (545, 561, 569), (546, 562, 571), (542, 563, 566), (543, 565, 568), (544, 567, 570), (545, 569, 572), (546, 571, 564), (547, 573, 578), (548, 574, 580), (549, 575, 581), (550, 576, 582), (551, 577, 579), (579, 582, 552), (579, 577, 582), (577, 550, 582), (582, 581, 552), (582, 576, 581), (576, 549, 581), (581, 580, 552), (581, 575, 580), (575, 548, 580), (580, 578, 552), (580, 574, 578), (574, 547, 578), (578, 579, 552), (578, 573, 579), (573, 551, 579), (564, 577, 551), (564, 571, 577), (571, 550, 577), (572, 576, 550), (572, 569, 576), (569, 549, 576), (570, 575, 549), (570, 567, 575), (567, 548, 575), (568, 574, 548), (568, 565, 574), (565, 547, 574), (566, 573, 547), (566, 563, 573), (563, 551, 573), (571, 572, 550), (571, 562, 572), (562, 545, 572), (569, 570, 549), (569, 561, 570), (561, 544, 570), (567, 568, 548), (567, 559, 568), (559, 543, 568), (565, 566, 547), (565, 555, 566), (555, 542, 566), (563, 564, 551), (563, 556, 564), (556, 546, 564), (557, 562, 546), (557, 560, 562), (560, 545, 562), (560, 561, 545), (560, 558, 561), (558, 544, 561), (558, 559, 544), (558, 553, 559), (553, 543, 559), (556, 557, 546), (556, 554, 557), (554, 541, 557), (553, 555, 543), (553, 554, 555), (554, 542, 555), (583, 596, 595), (584, 596, 598), (583, 595, 600), (583, 600, 602), (583, 602, 599), (584, 598, 605), (585, 597, 607), (586, 601, 609), (587, 603, 611), (588, 604, 613), (584, 605, 608), (585, 607, 610), (586, 609, 612), (587, 611, 614), (588, 613, 606), (589, 615, 620), (590, 616, 622), (591, 617, 623), (592, 618, 624), (593, 619, 621), (621, 624, 594), (621, 619, 624), (619, 592, 624), (624, 623, 594), (624, 618, 623), (618, 591, 623), (623, 622, 594), (623, 617, 622), (617, 590, 622), (622, 620, 594), (622, 616, 620), (616, 589, 620), (620, 621, 594), (620, 615, 621), (615, 593, 621), (606, 619, 593), (606, 613, 619), (613, 592, 619), (614, 618, 592), (614, 611, 618), (611, 591, 618), (612, 617, 591), (612, 609, 617), (609, 590, 617), (610, 616, 590), (610, 607, 616), (607, 589, 616), (608, 615, 589), (608, 605, 615), (605, 593, 615), (613, 614, 592), (613, 604, 614), (604, 587, 614), (611, 612, 591), (611, 603, 612), (603, 586, 612), (609, 610, 590), (609, 601, 610), (601, 585, 610), (607, 608, 589), (607, 597, 608), (597, 584, 608), (605, 606, 593), (605, 598, 606), (598, 588, 606), (599, 604, 588), (599, 602, 604), (602, 587, 604), (602, 603, 587), (602, 600, 603), (600, 586, 603), (600, 601, 586), (600, 595, 601), (595, 585, 601), (598, 599, 588), (598, 596, 599), (596, 583, 599), (595, 597, 585), (595, 596, 597), (596, 584, 597), (625, 638, 637), (626, 638, 640), (625, 637, 642), (625, 642, 644), (625, 644, 641), (626, 640, 647), (627, 639, 649), (628, 643, 651), (629, 645, 653), (630, 646, 655), (626, 647, 650), (627, 649, 652), (628, 651, 654), (629, 653, 656), (630, 655, 648), (631, 657, 662), (632, 658, 664), (633, 659, 665), (634, 660, 666), (635, 661, 663), (663, 666, 636), (663, 661, 666), (661, 634, 666), (666, 665, 636), (666, 660, 665), (660, 633, 665), (665, 664, 636), (665, 659, 664), (659, 632, 664), (664, 662, 636), (664, 658, 662), (658, 631, 662), (662, 663, 636), (662, 657, 663), (657, 635, 663), (648, 661, 635), (648, 655, 661), (655, 634, 661), (656, 660, 634), (656, 653, 660), (653, 633, 660), (654, 659, 633), (654, 651, 659), (651, 632, 659), (652, 658, 632), (652, 649, 658), (649, 631, 658), (650, 657, 631), (650, 647, 657), (647, 635, 657), (655, 656, 634), (655, 646, 656), (646, 629, 656), (653, 654, 633), (653, 645, 654), (645, 628, 654), (651, 652, 632), (651, 643, 652), (643, 627, 652), (649, 650, 631), (649, 639, 650), (639, 626, 650), (647, 648, 635), (647, 640, 648), (640, 630, 648), (641, 646, 630), (641, 644, 646), (644, 629, 646), (644, 645, 629), (644, 642, 645), (642, 628, 645), (642, 643, 628), (642, 637, 643), (637, 627, 643), (640, 641, 630), (640, 638, 641), (638, 625, 641), (637, 639, 627), (637, 638, 639), (638, 626, 639), (667, 680, 679), (668, 680, 682), (667, 679, 684), (667, 684, 686), (667, 686, 683), (668, 682, 689), (669, 681, 691), (670, 685, 693), (671, 687, 695), (672, 688, 697), (668, 689, 692), (669, 691, 694), (670, 693, 696), (671, 695, 698), (672, 697, 690), (673, 699, 704), (674, 700, 706), (675, 701, 707), (676, 702, 708), (677, 703, 705), (705, 708, 678), (705, 703, 708), (703, 676, 708), (708, 707, 678), (708, 702, 707), (702, 675, 707), (707, 706, 678), (707, 701, 706), (701, 674, 706), (706, 704, 678), (706, 700, 704), (700, 673, 704), (704, 705, 678), (704, 699, 705), (699, 677, 705), (690, 703, 677), (690, 697, 703), (697, 676, 703), (698, 702, 676), (698, 695, 702), (695, 675, 702), (696, 701, 675), (696, 693, 701), (693, 674, 701), (694, 700, 674), (694, 691, 700), (691, 673, 700), (692, 699, 673), (692, 689, 699), (689, 677, 699), (697, 698, 676), (697, 688, 698), (688, 671, 698), (695, 696, 675), (695, 687, 696), (687, 670, 696), (693, 694, 674), (693, 685, 694), (685, 669, 694), (691, 692, 673), (691, 681, 692), (681, 668, 692), (689, 690, 677), (689, 682, 690), (682, 672, 690), (683, 688, 672), (683, 686, 688), (686, 671, 688), (686, 687, 671), (686, 684, 687), (684, 670, 687), (684, 685, 670), (684, 679, 685), (679, 669, 685), (682, 683, 672), (682, 680, 683), (680, 667, 683), (679, 681, 669), (679, 680, 681), (680, 668, 681), (709, 722, 721), (710, 722, 724), (709, 721, 726), (709, 726, 728), (709, 728, 725), (710, 724, 731), (711, 723, 733), (712, 727, 735), (713, 729, 737), (714, 730, 739), (710, 731, 734), (711, 733, 736), (712, 735, 738), (713, 737, 740), (714, 739, 732), (715, 741, 746), (716, 742, 748), (717, 743, 749), (718, 744, 750), (719, 745, 747), (747, 750, 720), (747, 745, 750), (745, 718, 750), (750, 749, 720), (750, 744, 749), (744, 717, 749), (749, 748, 720), (749, 743, 748), (743, 716, 748), (748, 746, 720), (748, 742, 746), (742, 715, 746), (746, 747, 720), (746, 741, 747), (741, 719, 747), (732, 745, 719), (732, 739, 745), (739, 718, 745), (740, 744, 718), (740, 737, 744), (737, 717, 744), (738, 743, 717), (738, 735, 743), (735, 716, 743), (736, 742, 716), (736, 733, 742), (733, 715, 742), (734, 741, 715), (734, 731, 741), (731, 719, 741), (739, 740, 718), (739, 730, 740), (730, 713, 740), (737, 738, 717), (737, 729, 738), (729, 712, 738), (735, 736, 716), (735, 727, 736), (727, 711, 736), (733, 734, 715), (733, 723, 734), (723, 710, 734), (731, 732, 719), (731, 724, 732), (724, 714, 732), (725, 730, 714), (725, 728, 730), (728, 713, 730), (728, 729, 713), (728, 726, 729), (726, 712, 729), (726, 727, 712), (726, 721, 727), (721, 711, 727), (724, 725, 714), (724, 722, 725), (722, 709, 725), (721, 723, 711), (721, 722, 723), (722, 710, 723)])
me_circle.polygons.foreach_set('use_smooth', [1, 1, 1, 1, 1, 1, 1, 1, 1, 1, 1, 1, 1, 1, 1, 1, 1, 1, 1, 1, 1, 1, 1, 1, 1, 1, 1, 1, 1, 1, 1, 1, 1, 1, 1, 1, 1, 1, 1, 1, 1, 1, 1, 1, 1, 1, 1, 1, 1, 1, 1, 1, 1, 1, 1, 1, 1, 1, 1, 1, 1, 1, 1, 1, 1, 1, 1, 1, 1, 1, 1, 1, 1, 1, 1, 1, 1, 1, 1, 1, 1, 1, 1, 1, 1, 1, 1, 1, 1, 1, 1, 1, 1, 1, 1, 1, 1, 1, 1, 1, 1, 1, 1, 1, 1, 1, 1, 1, 1, 1, 1, 1, 1, 1, 1, 1, 1, 1, 1, 1, 1, 1, 1, 1, 1, 1, 1, 1, 1, 1, 1, 1, 1, 1, 1, 1, 1, 1, 1, 1, 1, 1, 1, 1, 1, 1, 1, 1, 1, 1, 1, 1, 1, 1, 1, 1, 1, 1, 1, 1, 1, 1, 1, 1, 1, 1, 1, 1, 1, 1, 1, 1, 1, 1, 1, 1, 1, 1, 1, 1, 1, 1, 1, 1, 1, 1, 1, 1, 1, 1, 1, 1, 1, 1, 1, 1, 1, 1, 1, 1, 1, 1, 1, 1, 1, 1, 1, 1, 1, 1, 1, 1, 1, 1, 1, 1, 1, 1, 1, 1, 1, 1, 1, 1, 1, 1, 1, 1, 1, 1, 1, 1, 1, 1, 1, 1, 1, 1, 1, 1, 1, 1, 1, 1, 1, 1, 1, 1, 1, 1, 1, 1, 1, 1, 1, 1, 1, 1, 1, 1, 1, 1, 1, 1, 1, 1, 1, 1, 1, 1, 1, 1, 1, 1, 1, 1, 1, 1, 1, 1, 1, 1, 1, 1, 1, 1, 1, 1, 1, 1, 1, 1, 1, 1, 1, 1, 1, 1, 1, 1, 1, 1, 1, 1, 1, 1, 1, 1, 1, 1, 1, 1, 1, 1, 1, 1, 1, 1, 1, 1, 1, 1, 1, 1, 1, 1, 1, 1, 1, 1, 1, 1, 1, 1, 1, 1, 1, 1, 1, 1, 1, 1, 1, 1, 1, 1, 1, 1, 1, 1, 1, 1, 1, 0, 0, 0, 0, 0, 0, 0, 0, 0, 0, 0, 0, 0, 0, 0, 0, 0, 0, 0, 0, 0, 0, 0, 0, 0, 0, 0, 0, 0, 0, 0, 0, 0, 0, 0, 0, 0, 0, 0, 0, 0, 0, 0, 0, 0, 0, 0, 0, 0, 0, 0, 0, 0, 0, 0, 0, 0, 0, 0, 0, 0, 0, 0, 0, 0, 0, 0, 0, 0, 0, 0, 0, 0, 0, 0, 0, 0, 0, 0, 0, 0, 0, 0, 0, 0, 0, 0, 0, 0, 0, 0, 0, 0, 0, 0, 0, 0, 0, 0, 0, 0, 0, 0, 0, 0, 0, 0, 0, 0, 0, 0, 0, 0, 0, 0, 0, 0, 0, 0, 0, 0, 0, 0, 0, 0, 0, 0, 0, 0, 0, 0, 0, 0, 0, 0, 0, 0, 0, 0, 0, 0, 0, 0, 0, 0, 0, 0, 0, 0, 0, 0, 0, 0, 0, 0, 0, 0, 0, 0, 0, 0, 0, 0, 0, 0, 0, 0, 0, 0, 0, 0, 0, 0, 0, 0, 0, 0, 0, 0, 0, 0, 0, 0, 0, 0, 0, 0, 0, 0, 0, 0, 0, 0, 0, 0, 0, 0, 0, 0, 0, 0, 0, 0, 0, 0, 0, 0, 0, 0, 0, 0, 0, 0, 0, 0, 0, 0, 0, 0, 0, 0, 0, 0, 0, 0, 0, 0, 0, 0, 0, 0, 0, 0, 0, 0, 0, 0, 0, 0, 0, 0, 0, 0, 0, 0, 0, 0, 0, 0, 0, 0, 0, 0, 0, 0, 0, 0, 0, 0, 0, 0, 0, 0, 0, 0, 0, 0, 0, 0, 0, 0, 0, 0, 0, 0, 0, 0, 0, 0, 0, 0, 0, 0, 0, 0, 0, 0, 0, 0, 0, 0, 0, 0, 0, 0, 0, 0, 0, 0, 0, 0, 0, 0, 0, 0, 0, 0, 0, 0, 0, 0, 0, 0, 0, 0, 0, 0, 0, 0, 0, 0, 0, 0, 0, 0, 0, 0, 0, 0, 0, 0, 0, 0, 0, 0, 0, 0, 0, 0, 0, 0, 0, 0, 0, 0, 0, 0, 0, 0, 0, 0, 0, 0, 0, 0, 0, 0, 0, 0, 0, 0, 0, 0, 0, 0, 0, 0, 0, 0, 0, 0, 0, 0, 0, 0, 0, 0, 0, 0, 0, 0, 0, 0, 0, 0, 0, 0, 0, 0, 0, 0, 0, 0, 0, 0, 0, 0, 0, 0, 0, 0, 0, 0, 0, 0, 0, 0, 0, 0, 0, 0, 0, 0, 0, 0, 0, 0, 0, 0, 0, 0, 0, 0, 0, 0, 0, 0, 0, 0, 0, 0, 0, 0, 0, 0, 0, 0, 0, 0, 0, 0, 0, 0, 0, 0, 0, 0, 0, 0, 0, 0, 0, 0, 0, 0, 0, 0, 0, 0, 0, 0, 0, 0, 0, 0, 0, 0, 0, 0, 0, 0, 0, 0, 0, 0, 0, 0, 0, 0, 0, 0, 0, 0, 0, 0, 0, 0, 0, 0, 0, 0, 0, 0, 0, 0, 0, 0, 0, 0, 0, 0, 0, 0, 0, 0, 0, 0, 0, 0, 0, 0, 0, 0, 0, 0, 0, 0, 0, 0, 0, 0, 0, 0, 0, 0, 0, 0, 0, 0, 0, 0, 0, 0, 0, 0, 0, 0, 0, 0, 0, 0, 0, 0, 0, 0, 0, 0, 0, 0, 0, 0, 0, 0, 0, 0, 0, 0, 0, 0, 0, 0, 0, 0, 0, 0, 0, 0, 0, 0, 0, 0, 0, 0, 0, 0, 0, 0, 0, 0, 0, 0, 0, 0, 0, 0, 0, 0, 0, 0, 0, 0, 0, 0, 0, 0, 0, 0, 0, 0, 0, 0, 0, 0, 0, 0, 0, 0, 0, 0, 0, 0, 0, 0, 0, 0, 0, 0, 0, 0, 0, 0, 0, 0, 0, 0, 0, 0, 0, 0, 0, 0, 0, 0, 0, 0, 0, 0, 0, 0, 0, 0, 0, 0, 0, 0, 0, 0, 0, 0, 0, 0, 0, 0, 0, 0, 0, 0, 0, 0, 0, 0, 0, 0, 0, 0, 0, 0, 0, 0, 0, 0, 0, 0, 0, 0, 0, 0, 0, 0, 0, 0, 0, 0, 0, 0, 0, 0, 0, 0, 0, 0, 0, 0, 0, 0, 0, 0, 0, 0, 0, 0, 0, 0, 0, 0, 0, 0, 0, 0, 0, 0, 0, 0, 0, 0, 0, 0, 0, 0, 0])
me_circle.polygons.foreach_set('material_index', [0, 0, 0, 0, 0, 0, 0, 0, 0, 0, 0, 0, 0, 0, 0, 0, 0, 0, 0, 0, 0, 0, 0, 0, 0, 0, 0, 0, 0, 0, 0, 0, 0, 0, 0, 0, 0, 0, 0, 0, 0, 0, 0, 0, 0, 0, 0, 0, 0, 0, 0, 0, 0, 0, 0, 0, 0, 0, 0, 0, 0, 0, 0, 0, 0, 0, 0, 0, 0, 0, 0, 0, 0, 0, 0, 0, 0, 0, 0, 0, 0, 0, 0, 0, 0, 0, 0, 0, 0, 0, 0, 0, 0, 0, 0, 0, 0, 0, 0, 0, 0, 0, 0, 0, 0, 0, 0, 0, 0, 0, 0, 0, 0, 0, 0, 0, 0, 0, 0, 0, 0, 0, 0, 0, 0, 0, 0, 0, 0, 0, 0, 0, 0, 0, 0, 0, 0, 0, 0, 0, 0, 0, 0, 0, 0, 0, 0, 0, 0, 0, 0, 0, 0, 0, 0, 0, 0, 0, 0, 0, 0, 0, 0, 0, 0, 0, 0, 0, 0, 0, 0, 0, 0, 0, 0, 0, 0, 0, 0, 0, 0, 0, 0, 0, 0, 0, 0, 0, 0, 0, 0, 0, 0, 0, 0, 0, 0, 0, 0, 0, 0, 0, 0, 0, 0, 0, 0, 0, 0, 0, 0, 0, 0, 0, 0, 0, 0, 0, 0, 0, 0, 0, 0, 0, 0, 0, 0, 0, 0, 0, 0, 0, 0, 0, 0, 0, 0, 0, 0, 0, 0, 0, 0, 0, 0, 0, 0, 0, 0, 0, 0, 0, 0, 0, 0, 0, 0, 0, 0, 0, 0, 0, 0, 0, 0, 0, 0, 0, 0, 0, 0, 0, 0, 0, 0, 0, 0, 0, 0, 0, 0, 0, 0, 0, 0, 0, 0, 0, 0, 0, 0, 0, 0, 0, 0, 0, 0, 0, 0, 0, 0, 0, 0, 0, 0, 0, 0, 0, 0, 0, 0, 0, 0, 0, 0, 0, 0, 0, 0, 0, 0, 0, 0, 0, 0, 0, 0, 0, 0, 0, 0, 0, 0, 0, 0, 0, 0, 0, 0, 0, 0, 0, 0, 0, 0, 0, 0, 0, 0, 0, 0, 0, 0, 1, 1, 1, 1, 1, 1, 1, 1, 1, 1, 1, 1, 1, 1, 1, 1, 1, 1, 1, 1, 1, 1, 1, 1, 1, 1, 1, 1, 1, 1, 1, 1, 1, 1, 1, 1, 1, 1, 1, 1, 1, 1, 1, 1, 1, 1, 1, 1, 1, 1, 1, 1, 1, 1, 1, 1, 1, 1, 1, 1, 1, 1, 1, 1, 1, 1, 1, 1, 1, 1, 1, 1, 1, 1, 1, 1, 1, 1, 1, 1, 1, 1, 1, 1, 1, 1, 1, 1, 1, 1, 1, 1, 1, 1, 1, 1, 1, 1, 1, 1, 1, 1, 1, 1, 1, 1, 1, 1, 1, 1, 1, 1, 1, 1, 1, 1, 1, 1, 1, 1, 1, 1, 1, 1, 1, 1, 1, 1, 1, 1, 1, 1, 1, 1, 1, 1, 1, 1, 1, 1, 1, 1, 1, 1, 1, 1, 1, 1, 1, 1, 1, 1, 1, 1, 1, 1, 1, 1, 1, 1, 1, 1, 1, 1, 1, 1, 1, 1, 1, 1, 1, 1, 1, 1, 1, 1, 1, 1, 1, 1, 1, 1, 1, 1, 1, 1, 1, 1, 1, 1, 1, 1, 1, 1, 1, 1, 1, 1, 1, 1, 1, 1, 1, 1, 1, 1, 1, 1, 1, 1, 1, 1, 1, 1, 1, 1, 1, 1, 1, 1, 1, 1, 1, 1, 1, 1, 1, 1, 1, 1, 1, 1, 1, 1, 1, 1, 1, 1, 1, 1, 1, 1, 1, 1, 1, 1, 1, 1, 1, 1, 1, 1, 1, 1, 1, 1, 1, 1, 1, 1, 1, 1, 1, 1, 1, 1, 1, 1, 1, 1, 1, 1, 1, 1, 1, 1, 1, 1, 1, 1, 1, 1, 1, 1, 1, 1, 1, 1, 1, 1, 1, 1, 1, 1, 1, 1, 1, 1, 1, 1, 1, 1, 1, 1, 1, 1, 1, 1, 1, 1, 1, 1, 1, 1, 1, 1, 1, 1, 1, 1, 1, 1, 1, 1, 1, 1, 1, 1, 1, 1, 1, 1, 1, 1, 1, 1, 1, 1, 1, 1, 1, 1, 1, 1, 1, 1, 1, 1, 1, 1, 1, 1, 1, 1, 1, 1, 1, 1, 1, 1, 1, 1, 1, 1, 1, 1, 1, 1, 1, 1, 1, 1, 1, 1, 1, 1, 1, 1, 1, 1, 1, 1, 1, 1, 1, 1, 1, 1, 1, 1, 1, 1, 1, 1, 1, 1, 1, 1, 1, 1, 1, 1, 1, 1, 1, 1, 1, 1, 1, 1, 1, 1, 1, 1, 1, 1, 1, 1, 1, 1, 1, 1, 1, 1, 1, 1, 1, 1, 1, 1, 1, 1, 1, 1, 1, 1, 1, 1, 1, 1, 1, 1, 1, 1, 1, 1, 1, 1, 1, 1, 1, 1, 1, 1, 1, 1, 1, 1, 1, 1, 1, 1, 1, 1, 1, 1, 1, 1, 1, 1, 1, 1, 1, 1, 1, 1, 1, 1, 1, 1, 1, 1, 1, 1, 1, 1, 1, 1, 1, 1, 1, 1, 1, 1, 1, 1, 1, 1, 1, 1, 1, 1, 1, 1, 1, 1, 1, 1, 1, 1, 1, 1, 1, 1, 1, 1, 1, 1, 1, 1, 1, 1, 1, 1, 1, 1, 1, 1, 1, 1, 1, 1, 1, 1, 1, 1, 1, 1, 1, 1, 1, 1, 1, 1, 1, 1, 1, 1, 1, 1, 1, 1, 1, 1, 1, 1, 1, 1, 1, 1, 1, 1, 1, 1, 1, 1, 1, 1, 1, 1, 1, 1, 1, 1, 1, 1, 1, 1, 1, 1, 1, 1, 1, 1, 1, 1, 1, 1, 1, 1, 1, 1, 1, 1, 1, 1, 1, 1, 1, 1, 1, 1, 1, 1, 1, 1, 1, 1, 1, 1, 1, 1, 1, 1, 1, 1, 1, 1, 1, 1, 1, 1, 1, 1, 1, 1, 1, 1, 1, 1, 1, 1, 1, 1, 1, 1, 1, 1, 1, 1, 1, 1, 1, 1, 1, 1, 1, 1, 1, 1, 1, 1, 1, 1, 1, 1, 1, 1, 1, 1, 1, 1, 1, 1, 1, 1, 1, 1, 1, 1, 1, 1, 1, 1, 1, 1, 1, 1, 1, 1, 1, 1, 1, 1, 1, 1, 1, 1, 1, 1, 1, 1, 1, 1, 1, 1, 1, 1, 1, 1, 1, 1, 1, 1, 1, 1, 1, 1, 1, 1, 1, 1, 1, 1, 1, 1, 1, 1, 1, 1])
me_circle.materials.append(mat_bushy_tree_trunk)
me_circle.materials.append(mat_bushy_tree_leafs)
me_circle.use_remesh_preserve_volume = False
me_circle.use_remesh_preserve_attributes = False
me_circle.use_mirror_vertex_groups = False
me_circle.update()

# ---- objects
ob_circle = bpy.data.objects.new('Circle', me_circle)

# ---- transforms, parenting, visibility, modifiers, constraints
ob_circle.location = (0.0, 0.0, -0.113)
ob_circle.rotation_euler = (1.571, -0.0, 0.0)
ob_circle.scale = (1.795, 1.795, 1.795)
ob_circle.lineart.crease_threshold = 0.0

# ---- collection membership
col_collection_1.objects.link(ob_circle)

# ---- scene / render settings (as saved in the file)
scene.frame_start = 1; scene.frame_end = 250; scene.frame_set(1)
scene.render.engine = 'BLENDER_EEVEE_NEXT'
scene.render.resolution_percentage = 50
scene.render.dither_intensity = 0.0
scene.cycles.use_denoising = False
scene.cycles.samples = 128
scene.cycles.sampling_pattern = 'TABULATED_SOBOL'
scene.cycles.light_sampling_threshold = 0.0
scene.cycles.use_adaptive_sampling = False
scene.cycles.use_light_tree = False
scene.cycles.blur_glossy = 0.0
scene.cycles.sample_clamp_indirect = 0.0
scene.view_settings.view_transform = 'Standard'
bpy.context.view_layer.update()

# ---- added for rendering (the .blend has no active camera and no usable light): camera, sun
cam_auto = bpy.data.cameras.new('AutoCamera')
cam_auto.lens = 50.0
cam_auto.sensor_width = 36.0
cam_auto.clip_end = 1000.0
ob_auto_camera = bpy.data.objects.new('AutoCamera', cam_auto)
scene.collection.objects.link(ob_auto_camera)
ob_auto_camera.location = (41.2255, -50.5916, 44.7543)
ob_auto_camera.rotation_euler = (1.09748, -7.21219e-08, 0.694738)
scene.camera = ob_auto_camera
light_auto_sun = bpy.data.lights.new('AutoSun', 'SUN')
light_auto_sun.energy = 3.0
light_auto_sun.angle = 0.0523599
ob_auto_sun = bpy.data.objects.new('AutoSun', light_auto_sun)
scene.collection.objects.link(ob_auto_sun)
ob_auto_sun.rotation_euler = (0.872665, 0.174533, 0.523599)
bpy.context.view_layer.update()

